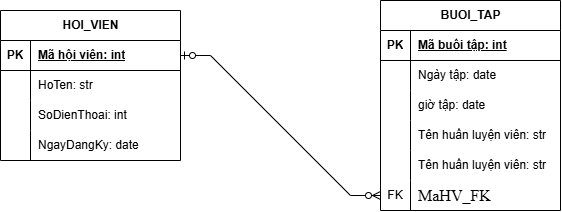

The diagram above was exported from draw.io. Its source (the exported page's mxGraphModel, read from the mxfile embedded in the PNG):
<mxGraphModel dx="1030" dy="527" grid="1" gridSize="10" guides="1" tooltips="1" connect="1" arrows="1" fold="1" page="1" pageScale="1" pageWidth="827" pageHeight="1169" math="0" shadow="0">
  <root>
    <mxCell id="0" />
    <mxCell id="1" parent="0" />
    <mxCell id="Mlw8PvUP4pX_eQOhvk1E-1" parent="1" style="shape=table;startSize=30;container=1;collapsible=1;childLayout=tableLayout;fixedRows=1;rowLines=0;fontStyle=1;align=center;resizeLast=1;html=1;" value="HOI_VIEN" vertex="1">
      <mxGeometry height="150" width="180" x="120" y="120" as="geometry" />
    </mxCell>
    <mxCell id="Mlw8PvUP4pX_eQOhvk1E-2" parent="Mlw8PvUP4pX_eQOhvk1E-1" style="shape=tableRow;horizontal=0;startSize=0;swimlaneHead=0;swimlaneBody=0;fillColor=none;collapsible=0;dropTarget=0;points=[[0,0.5],[1,0.5]];portConstraint=eastwest;top=0;left=0;right=0;bottom=1;" value="" vertex="1">
      <mxGeometry height="30" width="180" y="30" as="geometry" />
    </mxCell>
    <mxCell id="Mlw8PvUP4pX_eQOhvk1E-3" parent="Mlw8PvUP4pX_eQOhvk1E-2" style="shape=partialRectangle;connectable=0;fillColor=none;top=0;left=0;bottom=0;right=0;fontStyle=1;overflow=hidden;whiteSpace=wrap;html=1;" value="PK" vertex="1">
      <mxGeometry height="30" width="30" as="geometry">
        <mxRectangle height="30" width="30" as="alternateBounds" />
      </mxGeometry>
    </mxCell>
    <mxCell id="Mlw8PvUP4pX_eQOhvk1E-4" parent="Mlw8PvUP4pX_eQOhvk1E-2" style="shape=partialRectangle;connectable=0;fillColor=none;top=0;left=0;bottom=0;right=0;align=left;spacingLeft=6;fontStyle=5;overflow=hidden;whiteSpace=wrap;html=1;" value="Mã hội viên: int" vertex="1">
      <mxGeometry height="30" width="150" x="30" as="geometry">
        <mxRectangle height="30" width="150" as="alternateBounds" />
      </mxGeometry>
    </mxCell>
    <mxCell id="Mlw8PvUP4pX_eQOhvk1E-5" parent="Mlw8PvUP4pX_eQOhvk1E-1" style="shape=tableRow;horizontal=0;startSize=0;swimlaneHead=0;swimlaneBody=0;fillColor=none;collapsible=0;dropTarget=0;points=[[0,0.5],[1,0.5]];portConstraint=eastwest;top=0;left=0;right=0;bottom=0;" value="" vertex="1">
      <mxGeometry height="30" width="180" y="60" as="geometry" />
    </mxCell>
    <mxCell id="Mlw8PvUP4pX_eQOhvk1E-6" parent="Mlw8PvUP4pX_eQOhvk1E-5" style="shape=partialRectangle;connectable=0;fillColor=none;top=0;left=0;bottom=0;right=0;editable=1;overflow=hidden;whiteSpace=wrap;html=1;" value="" vertex="1">
      <mxGeometry height="30" width="30" as="geometry">
        <mxRectangle height="30" width="30" as="alternateBounds" />
      </mxGeometry>
    </mxCell>
    <mxCell id="Mlw8PvUP4pX_eQOhvk1E-7" parent="Mlw8PvUP4pX_eQOhvk1E-5" style="shape=partialRectangle;connectable=0;fillColor=none;top=0;left=0;bottom=0;right=0;align=left;spacingLeft=6;overflow=hidden;whiteSpace=wrap;html=1;" value="HoTen: str" vertex="1">
      <mxGeometry height="30" width="150" x="30" as="geometry">
        <mxRectangle height="30" width="150" as="alternateBounds" />
      </mxGeometry>
    </mxCell>
    <mxCell id="Mlw8PvUP4pX_eQOhvk1E-8" parent="Mlw8PvUP4pX_eQOhvk1E-1" style="shape=tableRow;horizontal=0;startSize=0;swimlaneHead=0;swimlaneBody=0;fillColor=none;collapsible=0;dropTarget=0;points=[[0,0.5],[1,0.5]];portConstraint=eastwest;top=0;left=0;right=0;bottom=0;" value="" vertex="1">
      <mxGeometry height="30" width="180" y="90" as="geometry" />
    </mxCell>
    <mxCell id="Mlw8PvUP4pX_eQOhvk1E-9" parent="Mlw8PvUP4pX_eQOhvk1E-8" style="shape=partialRectangle;connectable=0;fillColor=none;top=0;left=0;bottom=0;right=0;editable=1;overflow=hidden;whiteSpace=wrap;html=1;" value="" vertex="1">
      <mxGeometry height="30" width="30" as="geometry">
        <mxRectangle height="30" width="30" as="alternateBounds" />
      </mxGeometry>
    </mxCell>
    <mxCell id="Mlw8PvUP4pX_eQOhvk1E-10" parent="Mlw8PvUP4pX_eQOhvk1E-8" style="shape=partialRectangle;connectable=0;fillColor=none;top=0;left=0;bottom=0;right=0;align=left;spacingLeft=6;overflow=hidden;whiteSpace=wrap;html=1;" value="SoDienThoai: int" vertex="1">
      <mxGeometry height="30" width="150" x="30" as="geometry">
        <mxRectangle height="30" width="150" as="alternateBounds" />
      </mxGeometry>
    </mxCell>
    <mxCell id="Mlw8PvUP4pX_eQOhvk1E-11" parent="Mlw8PvUP4pX_eQOhvk1E-1" style="shape=tableRow;horizontal=0;startSize=0;swimlaneHead=0;swimlaneBody=0;fillColor=none;collapsible=0;dropTarget=0;points=[[0,0.5],[1,0.5]];portConstraint=eastwest;top=0;left=0;right=0;bottom=0;" value="" vertex="1">
      <mxGeometry height="30" width="180" y="120" as="geometry" />
    </mxCell>
    <mxCell id="Mlw8PvUP4pX_eQOhvk1E-12" parent="Mlw8PvUP4pX_eQOhvk1E-11" style="shape=partialRectangle;connectable=0;fillColor=none;top=0;left=0;bottom=0;right=0;editable=1;overflow=hidden;whiteSpace=wrap;html=1;" value="" vertex="1">
      <mxGeometry height="30" width="30" as="geometry">
        <mxRectangle height="30" width="30" as="alternateBounds" />
      </mxGeometry>
    </mxCell>
    <mxCell id="Mlw8PvUP4pX_eQOhvk1E-13" parent="Mlw8PvUP4pX_eQOhvk1E-11" style="shape=partialRectangle;connectable=0;fillColor=none;top=0;left=0;bottom=0;right=0;align=left;spacingLeft=6;overflow=hidden;whiteSpace=wrap;html=1;" value="NgayDangKy: date" vertex="1">
      <mxGeometry height="30" width="150" x="30" as="geometry">
        <mxRectangle height="30" width="150" as="alternateBounds" />
      </mxGeometry>
    </mxCell>
    <mxCell id="Mlw8PvUP4pX_eQOhvk1E-14" parent="1" style="shape=table;startSize=30;container=1;collapsible=1;childLayout=tableLayout;fixedRows=1;rowLines=0;fontStyle=1;align=center;resizeLast=1;html=1;" value="BUOI_TAP" vertex="1">
      <mxGeometry height="210" width="180" x="500" y="110" as="geometry" />
    </mxCell>
    <mxCell id="Mlw8PvUP4pX_eQOhvk1E-15" parent="Mlw8PvUP4pX_eQOhvk1E-14" style="shape=tableRow;horizontal=0;startSize=0;swimlaneHead=0;swimlaneBody=0;fillColor=none;collapsible=0;dropTarget=0;points=[[0,0.5],[1,0.5]];portConstraint=eastwest;top=0;left=0;right=0;bottom=1;" value="" vertex="1">
      <mxGeometry height="30" width="180" y="30" as="geometry" />
    </mxCell>
    <mxCell id="Mlw8PvUP4pX_eQOhvk1E-16" parent="Mlw8PvUP4pX_eQOhvk1E-15" style="shape=partialRectangle;connectable=0;fillColor=none;top=0;left=0;bottom=0;right=0;fontStyle=1;overflow=hidden;whiteSpace=wrap;html=1;" value="PK" vertex="1">
      <mxGeometry height="30" width="30" as="geometry">
        <mxRectangle height="30" width="30" as="alternateBounds" />
      </mxGeometry>
    </mxCell>
    <mxCell id="Mlw8PvUP4pX_eQOhvk1E-17" parent="Mlw8PvUP4pX_eQOhvk1E-15" style="shape=partialRectangle;connectable=0;fillColor=none;top=0;left=0;bottom=0;right=0;align=left;spacingLeft=6;fontStyle=5;overflow=hidden;whiteSpace=wrap;html=1;" value="Mã buổi tập: int" vertex="1">
      <mxGeometry height="30" width="150" x="30" as="geometry">
        <mxRectangle height="30" width="150" as="alternateBounds" />
      </mxGeometry>
    </mxCell>
    <mxCell id="Mlw8PvUP4pX_eQOhvk1E-18" parent="Mlw8PvUP4pX_eQOhvk1E-14" style="shape=tableRow;horizontal=0;startSize=0;swimlaneHead=0;swimlaneBody=0;fillColor=none;collapsible=0;dropTarget=0;points=[[0,0.5],[1,0.5]];portConstraint=eastwest;top=0;left=0;right=0;bottom=0;" value="" vertex="1">
      <mxGeometry height="30" width="180" y="60" as="geometry" />
    </mxCell>
    <mxCell id="Mlw8PvUP4pX_eQOhvk1E-19" parent="Mlw8PvUP4pX_eQOhvk1E-18" style="shape=partialRectangle;connectable=0;fillColor=none;top=0;left=0;bottom=0;right=0;editable=1;overflow=hidden;whiteSpace=wrap;html=1;" value="" vertex="1">
      <mxGeometry height="30" width="30" as="geometry">
        <mxRectangle height="30" width="30" as="alternateBounds" />
      </mxGeometry>
    </mxCell>
    <mxCell id="Mlw8PvUP4pX_eQOhvk1E-20" parent="Mlw8PvUP4pX_eQOhvk1E-18" style="shape=partialRectangle;connectable=0;fillColor=none;top=0;left=0;bottom=0;right=0;align=left;spacingLeft=6;overflow=hidden;whiteSpace=wrap;html=1;" value="Ngày tập: date" vertex="1">
      <mxGeometry height="30" width="150" x="30" as="geometry">
        <mxRectangle height="30" width="150" as="alternateBounds" />
      </mxGeometry>
    </mxCell>
    <mxCell id="Mlw8PvUP4pX_eQOhvk1E-21" parent="Mlw8PvUP4pX_eQOhvk1E-14" style="shape=tableRow;horizontal=0;startSize=0;swimlaneHead=0;swimlaneBody=0;fillColor=none;collapsible=0;dropTarget=0;points=[[0,0.5],[1,0.5]];portConstraint=eastwest;top=0;left=0;right=0;bottom=0;" value="" vertex="1">
      <mxGeometry height="30" width="180" y="90" as="geometry" />
    </mxCell>
    <mxCell id="Mlw8PvUP4pX_eQOhvk1E-22" parent="Mlw8PvUP4pX_eQOhvk1E-21" style="shape=partialRectangle;connectable=0;fillColor=none;top=0;left=0;bottom=0;right=0;editable=1;overflow=hidden;whiteSpace=wrap;html=1;" value="" vertex="1">
      <mxGeometry height="30" width="30" as="geometry">
        <mxRectangle height="30" width="30" as="alternateBounds" />
      </mxGeometry>
    </mxCell>
    <mxCell id="Mlw8PvUP4pX_eQOhvk1E-23" parent="Mlw8PvUP4pX_eQOhvk1E-21" style="shape=partialRectangle;connectable=0;fillColor=none;top=0;left=0;bottom=0;right=0;align=left;spacingLeft=6;overflow=hidden;whiteSpace=wrap;html=1;" value="giờ tập: date" vertex="1">
      <mxGeometry height="30" width="150" x="30" as="geometry">
        <mxRectangle height="30" width="150" as="alternateBounds" />
      </mxGeometry>
    </mxCell>
    <mxCell id="Mlw8PvUP4pX_eQOhvk1E-24" parent="Mlw8PvUP4pX_eQOhvk1E-14" style="shape=tableRow;horizontal=0;startSize=0;swimlaneHead=0;swimlaneBody=0;fillColor=none;collapsible=0;dropTarget=0;points=[[0,0.5],[1,0.5]];portConstraint=eastwest;top=0;left=0;right=0;bottom=0;" value="" vertex="1">
      <mxGeometry height="30" width="180" y="120" as="geometry" />
    </mxCell>
    <mxCell id="Mlw8PvUP4pX_eQOhvk1E-25" parent="Mlw8PvUP4pX_eQOhvk1E-24" style="shape=partialRectangle;connectable=0;fillColor=none;top=0;left=0;bottom=0;right=0;editable=1;overflow=hidden;whiteSpace=wrap;html=1;" value="" vertex="1">
      <mxGeometry height="30" width="30" as="geometry">
        <mxRectangle height="30" width="30" as="alternateBounds" />
      </mxGeometry>
    </mxCell>
    <mxCell id="Mlw8PvUP4pX_eQOhvk1E-26" parent="Mlw8PvUP4pX_eQOhvk1E-24" style="shape=partialRectangle;connectable=0;fillColor=none;top=0;left=0;bottom=0;right=0;align=left;spacingLeft=6;overflow=hidden;whiteSpace=wrap;html=1;" value="Tên huấn luyện viên: str" vertex="1">
      <mxGeometry height="30" width="150" x="30" as="geometry">
        <mxRectangle height="30" width="150" as="alternateBounds" />
      </mxGeometry>
    </mxCell>
    <mxCell id="Mlw8PvUP4pX_eQOhvk1E-40" parent="Mlw8PvUP4pX_eQOhvk1E-14" style="shape=tableRow;horizontal=0;startSize=0;swimlaneHead=0;swimlaneBody=0;fillColor=none;collapsible=0;dropTarget=0;points=[[0,0.5],[1,0.5]];portConstraint=eastwest;top=0;left=0;right=0;bottom=0;" value="" vertex="1">
      <mxGeometry height="30" width="180" y="150" as="geometry" />
    </mxCell>
    <mxCell id="Mlw8PvUP4pX_eQOhvk1E-41" parent="Mlw8PvUP4pX_eQOhvk1E-40" style="shape=partialRectangle;connectable=0;fillColor=none;top=0;left=0;bottom=0;right=0;editable=1;overflow=hidden;whiteSpace=wrap;html=1;" value="" vertex="1">
      <mxGeometry height="30" width="30" as="geometry">
        <mxRectangle height="30" width="30" as="alternateBounds" />
      </mxGeometry>
    </mxCell>
    <mxCell id="Mlw8PvUP4pX_eQOhvk1E-42" parent="Mlw8PvUP4pX_eQOhvk1E-40" style="shape=partialRectangle;connectable=0;fillColor=none;top=0;left=0;bottom=0;right=0;align=left;spacingLeft=6;overflow=hidden;whiteSpace=wrap;html=1;" value="Tên huấn luyện viên: str" vertex="1">
      <mxGeometry height="30" width="150" x="30" as="geometry">
        <mxRectangle height="30" width="150" as="alternateBounds" />
      </mxGeometry>
    </mxCell>
    <mxCell id="Mlw8PvUP4pX_eQOhvk1E-43" parent="Mlw8PvUP4pX_eQOhvk1E-14" style="shape=tableRow;horizontal=0;startSize=0;swimlaneHead=0;swimlaneBody=0;fillColor=none;collapsible=0;dropTarget=0;points=[[0,0.5],[1,0.5]];portConstraint=eastwest;top=0;left=0;right=0;bottom=0;" value="" vertex="1">
      <mxGeometry height="30" width="180" y="180" as="geometry" />
    </mxCell>
    <mxCell id="Mlw8PvUP4pX_eQOhvk1E-44" parent="Mlw8PvUP4pX_eQOhvk1E-43" style="shape=partialRectangle;connectable=0;fillColor=none;top=0;left=0;bottom=0;right=0;editable=1;overflow=hidden;whiteSpace=wrap;html=1;" value="FK" vertex="1">
      <mxGeometry height="30" width="30" as="geometry">
        <mxRectangle height="30" width="30" as="alternateBounds" />
      </mxGeometry>
    </mxCell>
    <mxCell id="Mlw8PvUP4pX_eQOhvk1E-45" parent="Mlw8PvUP4pX_eQOhvk1E-43" style="shape=partialRectangle;connectable=0;fillColor=none;top=0;left=0;bottom=0;right=0;align=left;spacingLeft=6;overflow=hidden;whiteSpace=wrap;html=1;" value="&lt;span style=&quot;color: rgb(0, 0, 0); font-family: SFProDisplay; font-size: 16px; background-color: rgb(255, 255, 255);&quot;&gt;MaHV_FK&lt;/span&gt;" vertex="1">
      <mxGeometry height="30" width="150" x="30" as="geometry">
        <mxRectangle height="30" width="150" as="alternateBounds" />
      </mxGeometry>
    </mxCell>
    <mxCell id="Mlw8PvUP4pX_eQOhvk1E-27" edge="1" parent="1" source="Mlw8PvUP4pX_eQOhvk1E-2" style="edgeStyle=entityRelationEdgeStyle;fontSize=12;html=1;endArrow=ERzeroToMany;startArrow=ERzeroToOne;rounded=0;exitX=1;exitY=0.5;exitDx=0;exitDy=0;entryX=0;entryY=0.5;entryDx=0;entryDy=0;" target="Mlw8PvUP4pX_eQOhvk1E-43" value="">
      <mxGeometry height="100" relative="1" width="100" as="geometry">
        <mxPoint x="360" y="330" as="sourcePoint" />
        <mxPoint x="460" y="230" as="targetPoint" />
      </mxGeometry>
    </mxCell>
  </root>
</mxGraphModel>